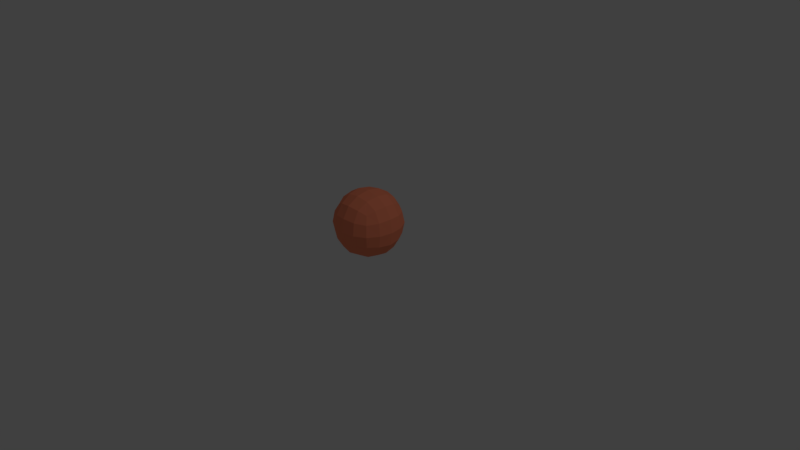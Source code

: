 # Source: sun.blend  (saved by Blender 2.79.0; exported with 4.5.12 LTS)
import bpy
from mathutils import Matrix  # noqa: F401  (used for matrix-valued properties, if any)

bpy.ops.wm.read_factory_settings(use_empty=True)
scene = bpy.context.scene
scene.name = 'Scene'

# ---- collections
col_collection_1 = bpy.data.collections.new('Collection 1'); scene.collection.children.link(col_collection_1)

# ---- materials (node trees are filled in below, after node groups)
mat_material = bpy.data.materials.new('Material')
mat_material.alpha_threshold = 0.0
mat_material.use_transparent_shadow = False
mat_material.diffuse_color = (1.0, 0.2767, 0.1481, 1.0)
mat_material.roughness = 0.5
mat_material.line_color = (0.0, 0.0, 0.0, 1.0)

# ---- material node trees

# ---- world
world_world = bpy.data.worlds.new('World'); scene.world = world_world
world_world.color = (0.05088, 0.05088, 0.05088)
world_world.use_sun_shadow = False
world_world.sun_shadow_jitter_overblur = 0.0
world_world.cycles.sampling_method = 'MANUAL'

# ---- cameras
cam_camera = bpy.data.cameras.new('Camera')
cam_camera.clip_end = 100.0
cam_camera.lens = 35.0
cam_camera.sensor_width = 32.0
cam_camera.sensor_height = 18.0
cam_camera.ortho_scale = 7.314
cam_camera.dof.focus_distance = 0.0
cam_camera.dof.aperture_fstop = 128.0

# ---- lights
light_lamp = bpy.data.lights.new('Lamp', 'POINT')
light_lamp.transmission_factor = 0.0
light_lamp.cutoff_distance = 30.0
light_lamp.energy = 100.0
light_lamp.shadow_buffer_clip_start = 1.001
light_lamp.shadow_soft_size = 0.1
light_lamp.shadow_maximum_resolution = 0.006
light_lamp.use_absolute_resolution = True

# ---- meshes
me_cube_001 = bpy.data.meshes.new('Cube.001')
me_cube_001.from_pydata([(-0.4392, 0.0, 0.4601), (-0.4097, -0.1753, 0.4601), (-0.4097, 0.0, 0.6354), (-0.4097, 0.1753, 0.4601), (-0.4097, 0.0, 0.2847), (-0.3819, -0.1632, 0.2969), (-0.3819, -0.1632, 0.6233), (-0.3819, 0.1632, 0.6233), (-0.3819, 0.1632, 0.2969), (2.433e-09, 0.4392, 0.4601), (-0.1753, 0.4097, 0.4601), (2.433e-09, 0.4097, 0.6354), (0.1753, 0.4097, 0.4601), (2.433e-09, 0.4097, 0.2847), (-0.1632, 0.3819, 0.2969), (-0.1632, 0.3819, 0.6233), (0.1632, 0.3819, 0.6233), (0.1632, 0.3819, 0.2969), (0.4392, 0.0, 0.4601), (0.4097, 0.1753, 0.4601), (0.4097, 0.0, 0.6354), (0.4097, -0.1753, 0.4601), (0.4097, 0.0, 0.2847), (0.3819, 0.1632, 0.2969), (0.3819, 0.1632, 0.6233), (0.3819, -0.1632, 0.6233), (0.3819, -0.1632, 0.2969), (2.433e-09, -0.4392, 0.4601), (0.1753, -0.4097, 0.4601), (2.433e-09, -0.4097, 0.6354), (-0.1753, -0.4097, 0.4601), (2.433e-09, -0.4097, 0.2847), (0.1632, -0.3819, 0.2969), (0.1632, -0.3819, 0.6233), (-0.1632, -0.3819, 0.6233), (-0.1632, -0.3819, 0.2969), (2.433e-09, 0.0, 0.02084), (2.433e-09, 0.1753, 0.05035), (0.1753, 0.0, 0.05035), (2.433e-09, -0.1753, 0.05035), (-0.1753, 0.0, 0.05035), (-0.1632, 0.1632, 0.07813), (0.1632, 0.1632, 0.07813), (0.1632, -0.1632, 0.07813), (-0.1632, -0.1632, 0.07813), (2.433e-09, 0.0, 0.8993), (2.433e-09, 0.1753, 0.8698), (-0.1753, 0.0, 0.8698), (2.433e-09, -0.1753, 0.8698), (0.1753, 0.0, 0.8698), (0.1632, 0.1632, 0.842), (-0.1632, 0.1632, 0.842), (-0.1632, -0.1632, 0.842), (0.1632, -0.1632, 0.842), (-0.2995, 0.151, 0.1606), (-0.3216, 0.0, 0.1385), (-0.2995, -0.151, 0.1606), (-0.2995, -0.2995, 0.309), (-0.3216, -0.3216, 0.4601), (-0.2995, -0.2995, 0.6111), (-0.2995, -0.151, 0.7596), (-0.3216, 0.0, 0.7817), (-0.2995, 0.151, 0.7596), (-0.2995, 0.2995, 0.6111), (-0.3216, 0.3216, 0.4601), (-0.2995, 0.2995, 0.309), (0.151, 0.2995, 0.1606), (2.433e-09, 0.3216, 0.1385), (-0.151, 0.2995, 0.1606), (-0.151, 0.2995, 0.7596), (2.433e-09, 0.3216, 0.7817), (0.151, 0.2995, 0.7596), (0.2995, 0.2995, 0.6111), (0.3216, 0.3216, 0.4601), (0.2995, 0.2995, 0.309), (0.2995, -0.151, 0.1606), (0.3216, 0.0, 0.1385), (0.2995, 0.151, 0.1606), (0.2995, 0.151, 0.7596), (0.3216, 0.0, 0.7817), (0.2995, -0.151, 0.7596), (0.2995, -0.2995, 0.6111), (0.3216, -0.3216, 0.4601), (0.2995, -0.2995, 0.309), (-0.151, -0.2995, 0.1606), (2.433e-09, -0.3216, 0.1385), (0.151, -0.2995, 0.1606), (0.151, -0.2995, 0.7596), (2.433e-09, -0.3216, 0.7817), (-0.151, -0.2995, 0.7596), (-0.2546, -0.2546, 0.2054), (-0.2546, -0.2546, 0.7147), (-0.2546, 0.2546, 0.2054), (-0.2546, 0.2546, 0.7147), (0.2546, -0.2546, 0.2054), (0.2546, -0.2546, 0.7147), (0.2546, 0.2546, 0.2054), (0.2546, 0.2546, 0.7147)], [], [(0, 4, 5, 1), (1, 5, 57, 58), (4, 55, 56, 5), (5, 56, 90, 57), (0, 1, 6, 2), (2, 6, 60, 61), (1, 58, 59, 6), (6, 59, 91, 60), (0, 2, 7, 3), (3, 7, 63, 64), (2, 61, 62, 7), (7, 62, 93, 63), (0, 3, 8, 4), (4, 8, 54, 55), (3, 64, 65, 8), (8, 65, 92, 54), (9, 13, 14, 10), (10, 14, 65, 64), (13, 67, 68, 14), (14, 68, 92, 65), (9, 10, 15, 11), (11, 15, 69, 70), (10, 64, 63, 15), (15, 63, 93, 69), (9, 11, 16, 12), (12, 16, 72, 73), (11, 70, 71, 16), (16, 71, 97, 72), (9, 12, 17, 13), (13, 17, 66, 67), (12, 73, 74, 17), (17, 74, 96, 66), (18, 22, 23, 19), (19, 23, 74, 73), (22, 76, 77, 23), (23, 77, 96, 74), (18, 19, 24, 20), (20, 24, 78, 79), (19, 73, 72, 24), (24, 72, 97, 78), (18, 20, 25, 21), (21, 25, 81, 82), (20, 79, 80, 25), (25, 80, 95, 81), (18, 21, 26, 22), (22, 26, 75, 76), (21, 82, 83, 26), (26, 83, 94, 75), (27, 31, 32, 28), (28, 32, 83, 82), (31, 85, 86, 32), (32, 86, 94, 83), (27, 28, 33, 29), (29, 33, 87, 88), (28, 82, 81, 33), (33, 81, 95, 87), (27, 29, 34, 30), (30, 34, 59, 58), (29, 88, 89, 34), (34, 89, 91, 59), (27, 30, 35, 31), (31, 35, 84, 85), (30, 58, 57, 35), (35, 57, 90, 84), (36, 40, 41, 37), (37, 41, 68, 67), (40, 55, 54, 41), (41, 54, 92, 68), (36, 37, 42, 38), (38, 42, 77, 76), (37, 67, 66, 42), (42, 66, 96, 77), (36, 38, 43, 39), (39, 43, 86, 85), (38, 76, 75, 43), (43, 75, 94, 86), (36, 39, 44, 40), (40, 44, 56, 55), (39, 85, 84, 44), (44, 84, 90, 56), (45, 49, 50, 46), (46, 50, 71, 70), (49, 79, 78, 50), (50, 78, 97, 71), (45, 46, 51, 47), (47, 51, 62, 61), (46, 70, 69, 51), (51, 69, 93, 62), (45, 47, 52, 48), (48, 52, 89, 88), (47, 61, 60, 52), (52, 60, 91, 89), (45, 48, 53, 49), (49, 53, 80, 79), (48, 88, 87, 53), (53, 87, 95, 80)])
_uv = me_cube_001.uv_layers.new(name='UVMap')
_uv.uv.foreach_set('vector', [0.5, 0.1667, 0.5833, 0.1667, 0.5833, 0.25, 0.5, 0.25, 0.5, 0.25, 0.5833, 0.25, 0.5833, 0.3333, 0.5, 0.3333, 0.5833, 0.1667, 0.6667, 0.1667, 0.6667, 0.25, 0.5833, 0.25, 0.5833, 0.25, 0.6667, 0.25, 0.6667, 0.3333, 0.5833, 0.3333, 0.5, 0.1667, 0.5, 0.25, 0.4167, 0.25, 0.4167, 0.1667, 0.4167, 0.1667, 0.4167, 0.25, 0.3333, 0.25, 0.3333, 0.1667, 0.5, 0.25, 0.5, 0.3333, 0.4167, 0.3333, 0.4167, 0.25, 0.4167, 0.25, 0.4167, 0.3333, 0.3333, 0.3333, 0.3333, 0.25, 0.5, 0.1667, 0.4167, 0.1667, 0.4167, 0.08333, 0.5, 0.08333, 0.5, 0.08333, 0.4167, 0.08333, 0.4167, 3.042e-08, 0.5, 2.002e-08, 0.4167, 0.1667, 0.3333, 0.1667, 0.3333, 0.08333, 0.4167, 0.08333, 0.4167, 0.08333, 0.3333, 0.08333, 0.3333, 4.098e-08, 0.4167, 3.042e-08, 0.5, 0.1667, 0.5, 0.08333, 0.5833, 0.08333, 0.5833, 0.1667, 0.5833, 0.1667, 0.5833, 0.08333, 0.6667, 0.08333, 0.6667, 0.1667, 0.5, 0.08333, 0.5, 2.002e-08, 0.5833, 9.934e-09, 0.5833, 0.08333, 0.5833, 0.08333, 0.5833, 9.934e-09, 0.6667, 0.0, 0.6667, 0.08333, 0.1667, 0.5, 0.25, 0.5, 0.25, 0.5833, 0.1667, 0.5833, 0.1667, 0.5833, 0.25, 0.5833, 0.25, 0.6667, 0.1667, 0.6667, 0.25, 0.5, 0.3333, 0.5, 0.3333, 0.5833, 0.25, 0.5833, 0.25, 0.5833, 0.3333, 0.5833, 0.3333, 0.6667, 0.25, 0.6667, 0.1667, 0.5, 0.1667, 0.5833, 0.08333, 0.5833, 0.08333, 0.5, 0.08333, 0.5, 0.08333, 0.5833, 3.042e-08, 0.5833, 2.064e-08, 0.5, 0.1667, 0.5833, 0.1667, 0.6667, 0.08333, 0.6667, 0.08333, 0.5833, 0.08333, 0.5833, 0.08333, 0.6667, 4.098e-08, 0.6667, 3.042e-08, 0.5833, 0.1667, 0.5, 0.08333, 0.5, 0.08333, 0.4167, 0.1667, 0.4167, 0.1667, 0.4167, 0.08333, 0.4167, 0.08333, 0.3333, 0.1667, 0.3333, 0.08333, 0.5, 2.064e-08, 0.5, 1.242e-08, 0.4167, 0.08333, 0.4167, 0.08333, 0.4167, 1.242e-08, 0.4167, 6.209e-09, 0.3333, 0.08333, 0.3333, 0.1667, 0.5, 0.1667, 0.4167, 0.25, 0.4167, 0.25, 0.5, 0.25, 0.5, 0.25, 0.4167, 0.3333, 0.4167, 0.3333, 0.5, 0.1667, 0.4167, 0.1667, 0.3333, 0.25, 0.3333, 0.25, 0.4167, 0.25, 0.4167, 0.25, 0.3333, 0.3333, 0.3333, 0.3333, 0.4167, 0.1667, 0.1667, 0.25, 0.1667, 0.25, 0.25, 0.1667, 0.25, 0.1667, 0.25, 0.25, 0.25, 0.25, 0.3333, 0.1667, 0.3333, 0.25, 0.1667, 0.3333, 0.1667, 0.3333, 0.25, 0.25, 0.25, 0.25, 0.25, 0.3333, 0.25, 0.3333, 0.3333, 0.25, 0.3333, 0.1667, 0.1667, 0.1667, 0.25, 0.08333, 0.25, 0.08333, 0.1667, 0.08333, 0.1667, 0.08333, 0.25, 2.484e-09, 0.25, 6.209e-10, 0.1667, 0.1667, 0.25, 0.1667, 0.3333, 0.08333, 0.3333, 0.08333, 0.25, 0.08333, 0.25, 0.08333, 0.3333, 6.209e-09, 0.3333, 2.484e-09, 0.25, 0.1667, 0.1667, 0.08333, 0.1667, 0.08333, 0.08333, 0.1667, 0.08333, 0.1667, 0.08333, 0.08333, 0.08333, 0.08333, 6.706e-08, 0.1667, 4.47e-08, 0.08333, 0.1667, 6.209e-10, 0.1667, 0.0, 0.08333, 0.08333, 0.08333, 0.08333, 0.08333, 0.0, 0.08333, 0.0, 8.941e-08, 0.08333, 6.706e-08, 0.1667, 0.1667, 0.1667, 0.08333, 0.25, 0.08333, 0.25, 0.1667, 0.25, 0.1667, 0.25, 0.08333, 0.3333, 0.08333, 0.3333, 0.1667, 0.1667, 0.08333, 0.1667, 4.47e-08, 0.25, 2.235e-08, 0.25, 0.08333, 0.25, 0.08333, 0.25, 2.235e-08, 0.3333, 0.0, 0.3333, 0.08333, 0.5, 0.5, 0.5, 0.5833, 0.4167, 0.5833, 0.4167, 0.5, 0.4167, 0.5, 0.4167, 0.5833, 0.3333, 0.5833, 0.3333, 0.5, 0.5, 0.5833, 0.5, 0.6667, 0.4167, 0.6667, 0.4167, 0.5833, 0.4167, 0.5833, 0.4167, 0.6667, 0.3333, 0.6667, 0.3333, 0.5833, 0.5, 0.5, 0.4167, 0.5, 0.4167, 0.4167, 0.5, 0.4167, 0.5, 0.4167, 0.4167, 0.4167, 0.4167, 0.3333, 0.5, 0.3333, 0.4167, 0.5, 0.3333, 0.5, 0.3333, 0.4167, 0.4167, 0.4167, 0.4167, 0.4167, 0.3333, 0.4167, 0.3333, 0.3333, 0.4167, 0.3333, 0.5, 0.5, 0.5, 0.4167, 0.5833, 0.4167, 0.5833, 0.5, 0.5833, 0.5, 0.5833, 0.4167, 0.6667, 0.4167, 0.6667, 0.5, 0.5, 0.4167, 0.5, 0.3333, 0.5833, 0.3333, 0.5833, 0.4167, 0.5833, 0.4167, 0.5833, 0.3333, 0.6667, 0.3333, 0.6667, 0.4167, 0.5, 0.5, 0.5833, 0.5, 0.5833, 0.5833, 0.5, 0.5833, 0.5, 0.5833, 0.5833, 0.5833, 0.5833, 0.6667, 0.5, 0.6667, 0.5833, 0.5, 0.6667, 0.5, 0.6667, 0.5833, 0.5833, 0.5833, 0.5833, 0.5833, 0.6667, 0.5833, 0.6667, 0.6667, 0.5833, 0.6667, 0.8333, 0.1667, 0.9167, 0.1667, 0.9167, 0.25, 0.8333, 0.25, 0.8333, 0.25, 0.9167, 0.25, 0.9167, 0.3333, 0.8333, 0.3333, 0.9167, 0.1667, 1.0, 0.1667, 1.0, 0.25, 0.9167, 0.25, 0.9167, 0.25, 1.0, 0.25, 1.0, 0.3333, 0.9167, 0.3333, 0.8333, 0.1667, 0.8333, 0.25, 0.75, 0.25, 0.75, 0.1667, 0.75, 0.1667, 0.75, 0.25, 0.6667, 0.25, 0.6667, 0.1667, 0.8333, 0.25, 0.8333, 0.3333, 0.75, 0.3333, 0.75, 0.25, 0.75, 0.25, 0.75, 0.3333, 0.6667, 0.3333, 0.6667, 0.25, 0.8333, 0.1667, 0.75, 0.1667, 0.75, 0.08333, 0.8333, 0.08333, 0.8333, 0.08333, 0.75, 0.08333, 0.75, 2.235e-08, 0.8333, 1.49e-08, 0.75, 0.1667, 0.6667, 0.1667, 0.6667, 0.08333, 0.75, 0.08333, 0.75, 0.08333, 0.6667, 0.08333, 0.6667, 2.98e-08, 0.75, 2.235e-08, 0.8333, 0.1667, 0.8333, 0.08333, 0.9167, 0.08333, 0.9167, 0.1667, 0.9167, 0.1667, 0.9167, 0.08333, 1.0, 0.08333, 1.0, 0.1667, 0.8333, 0.08333, 0.8333, 1.49e-08, 0.9167, 7.451e-09, 0.9167, 0.08333, 0.9167, 0.08333, 0.9167, 7.451e-09, 1.0, 0.0, 1.0, 0.08333, 0.1667, 0.8333, 0.1667, 0.75, 0.25, 0.75, 0.25, 0.8333, 0.25, 0.8333, 0.25, 0.75, 0.3333, 0.75, 0.3333, 0.8333, 0.1667, 0.75, 0.1667, 0.6667, 0.25, 0.6667, 0.25, 0.75, 0.25, 0.75, 0.25, 0.6667, 0.3333, 0.6667, 0.3333, 0.75, 0.1667, 0.8333, 0.25, 0.8333, 0.25, 0.9167, 0.1667, 0.9167, 0.1667, 0.9167, 0.25, 0.9167, 0.25, 1.0, 0.1667, 1.0, 0.25, 0.8333, 0.3333, 0.8333, 0.3333, 0.9167, 0.25, 0.9167, 0.25, 0.9167, 0.3333, 0.9167, 0.3333, 1.0, 0.25, 1.0, 0.1667, 0.8333, 0.1667, 0.9167, 0.08333, 0.9167, 0.08333, 0.8333, 0.08333, 0.8333, 0.08333, 0.9167, 3.663e-08, 0.9167, 2.468e-08, 0.8333, 0.1667, 0.9167, 0.1667, 1.0, 0.08333, 1.0, 0.08333, 0.9167, 0.08333, 0.9167, 0.08333, 1.0, 4.843e-08, 1.0, 3.663e-08, 0.9167, 0.1667, 0.8333, 0.08333, 0.8333, 0.08333, 0.75, 0.1667, 0.75, 0.1667, 0.75, 0.08333, 0.75, 0.08333, 0.6667, 0.1667, 0.6667, 0.08333, 0.8333, 2.468e-08, 0.8333, 1.242e-08, 0.75, 0.08333, 0.75, 0.08333, 0.75, 1.242e-08, 0.75, 0.0, 0.6667, 0.08333, 0.6667])
me_cube_001.materials.append(mat_material)
me_cube_001.use_remesh_preserve_volume = False
me_cube_001.use_remesh_preserve_attributes = False
me_cube_001.use_mirror_vertex_groups = False
me_cube_001.update()

# ---- objects
ob_cube = bpy.data.objects.new('Cube', me_cube_001)
ob_lamp = bpy.data.objects.new('Lamp', light_lamp)
ob_camera = bpy.data.objects.new('Camera', cam_camera)

# ---- transforms, parenting, visibility, modifiers, constraints
ob_cube.location = (0.0, 0.0, 0.0)
ob_cube.lineart.crease_threshold = 0.0
ob_lamp.location = (4.076, 1.005, 5.904)
ob_lamp.rotation_euler = (0.6503, 0.05522, 1.866)
ob_lamp.lock_rotations_4d = False
ob_lamp.empty_display_type = 'ARROWS'
ob_lamp.color = (0.0, 0.0, 0.0, 0.0)
ob_lamp.lineart.crease_threshold = 0.0
ob_camera.location = (7.481, -6.508, 5.344)
ob_camera.rotation_euler = (1.109, 0.0, 0.8149)
ob_camera.lock_rotations_4d = False
ob_camera.empty_display_type = 'ARROWS'
ob_camera.color = (0.0, 0.0, 0.0, 0.0)
ob_camera.display_type = 'WIRE'
ob_camera.lineart.crease_threshold = 0.0

# ---- collection membership
col_collection_1.objects.link(ob_cube)
col_collection_1.objects.link(ob_lamp)
col_collection_1.objects.link(ob_camera)

# ---- scene / render settings (as saved in the file)
scene.camera = ob_camera
scene.frame_start = 1; scene.frame_end = 180; scene.frame_set(0)
scene.render.engine = 'BLENDER_EEVEE_NEXT'
scene.render.resolution_percentage = 50
scene.render.fps = 60
scene.render.dither_intensity = 0.0
scene.cycles.use_denoising = False
scene.cycles.samples = 128
scene.cycles.sampling_pattern = 'TABULATED_SOBOL'
scene.cycles.use_adaptive_sampling = False
scene.cycles.use_light_tree = False
scene.cycles.blur_glossy = 0.0
scene.cycles.sample_clamp_indirect = 0.0
scene.view_settings.view_transform = 'Standard'
bpy.context.view_layer.update()
